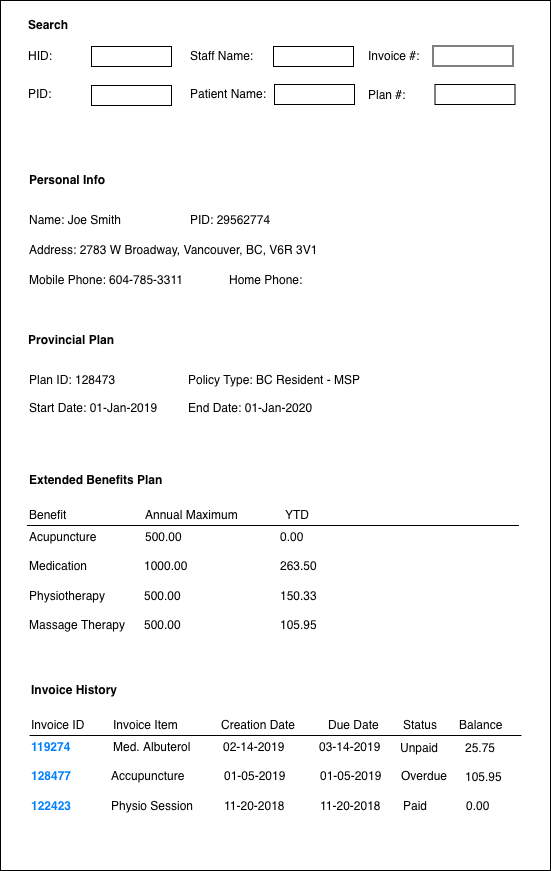

The diagram above was exported from draw.io. Its source (the exported page's mxGraphModel, read from the mxfile embedded in the PNG):
<mxGraphModel dx="790" dy="545" grid="1" gridSize="10" guides="1" tooltips="1" connect="1" arrows="1" fold="1" page="1" pageScale="1" pageWidth="826" pageHeight="1169" background="#ffffff" math="0" shadow="0">
  <root>
    <mxCell id="0" />
    <mxCell id="1" parent="0" />
    <mxCell id="2" value="" style="rounded=0;whiteSpace=wrap;html=1;fillColor=none;fontColor=#000000;" vertex="1" parent="1">
      <mxGeometry x="635" y="10" width="550" height="870" as="geometry" />
    </mxCell>
    <mxCell id="3" value="&lt;b&gt;Personal Info&lt;/b&gt;" style="text;html=1;resizable=0;points=[];autosize=1;align=left;verticalAlign=top;spacingTop=-4;" vertex="1" parent="1">
      <mxGeometry x="661.5" y="180" width="90" height="20" as="geometry" />
    </mxCell>
    <mxCell id="4" value="Name: Joe Smith" style="text;html=1;resizable=0;points=[];autosize=1;align=left;verticalAlign=top;spacingTop=-4;" vertex="1" parent="1">
      <mxGeometry x="661.5" y="220" width="110" height="20" as="geometry" />
    </mxCell>
    <mxCell id="5" value="Address: 2783 W Broadway, Vancouver, BC, V6R 3V1" style="text;html=1;resizable=0;points=[];autosize=1;align=left;verticalAlign=top;spacingTop=-4;" vertex="1" parent="1">
      <mxGeometry x="661.5" y="250" width="300" height="20" as="geometry" />
    </mxCell>
    <mxCell id="6" value="Mobile Phone: 604-785-3311" style="text;html=1;resizable=0;points=[];autosize=1;align=left;verticalAlign=top;spacingTop=-4;" vertex="1" parent="1">
      <mxGeometry x="661.5" y="280" width="170" height="20" as="geometry" />
    </mxCell>
    <mxCell id="7" value="Home Phone:&amp;nbsp;" style="text;html=1;resizable=0;points=[];autosize=1;align=left;verticalAlign=top;spacingTop=-4;" vertex="1" parent="1">
      <mxGeometry x="861.5" y="280" width="90" height="20" as="geometry" />
    </mxCell>
    <mxCell id="8" value="PID:&amp;nbsp;29562774" style="text;html=1;resizable=0;points=[];autosize=1;align=left;verticalAlign=top;spacingTop=-4;" vertex="1" parent="1">
      <mxGeometry x="823" y="220" width="100" height="20" as="geometry" />
    </mxCell>
    <mxCell id="9" value="Provincial Plan" style="text;html=1;resizable=0;points=[];autosize=1;align=left;verticalAlign=top;spacingTop=-4;fontStyle=1" vertex="1" parent="1">
      <mxGeometry x="660.5" y="340" width="90" height="20" as="geometry" />
    </mxCell>
    <mxCell id="10" value="Extended Benefits Plan" style="text;html=1;resizable=0;points=[];autosize=1;align=left;verticalAlign=top;spacingTop=-4;fontStyle=1" vertex="1" parent="1">
      <mxGeometry x="661.5" y="480" width="140" height="20" as="geometry" />
    </mxCell>
    <mxCell id="11" value="Annual Maximum" style="text;html=1;resizable=0;points=[];autosize=1;align=left;verticalAlign=top;spacingTop=-4;" vertex="1" parent="1">
      <mxGeometry x="778" y="515" width="110" height="20" as="geometry" />
    </mxCell>
    <mxCell id="12" value="" style="endArrow=none;html=1;" edge="1" parent="1">
      <mxGeometry width="50" height="50" relative="1" as="geometry">
        <mxPoint x="661.5" y="535" as="sourcePoint" />
        <mxPoint x="1153.5" y="535" as="targetPoint" />
      </mxGeometry>
    </mxCell>
    <mxCell id="13" value="0.00" style="text;html=1;resizable=0;points=[];autosize=1;align=left;verticalAlign=top;spacingTop=-4;" vertex="1" parent="1">
      <mxGeometry x="913" y="537" width="40" height="20" as="geometry" />
    </mxCell>
    <mxCell id="14" value="263.50" style="text;html=1;resizable=0;points=[];autosize=1;align=left;verticalAlign=top;spacingTop=-4;" vertex="1" parent="1">
      <mxGeometry x="913" y="566" width="50" height="20" as="geometry" />
    </mxCell>
    <mxCell id="15" value="Benefit" style="text;html=1;resizable=0;points=[];autosize=1;align=left;verticalAlign=top;spacingTop=-4;" vertex="1" parent="1">
      <mxGeometry x="661.5" y="515" width="50" height="20" as="geometry" />
    </mxCell>
    <mxCell id="16" value="500.00" style="text;html=1;resizable=0;points=[];autosize=1;align=left;verticalAlign=top;spacingTop=-4;fontColor=#000000;" vertex="1" parent="1">
      <mxGeometry x="778" y="537" width="50" height="20" as="geometry" />
    </mxCell>
    <mxCell id="17" value="Acupuncture" style="text;html=1;resizable=0;points=[];autosize=1;align=left;verticalAlign=top;spacingTop=-4;fontColor=#000000;" vertex="1" parent="1">
      <mxGeometry x="661.5" y="537" width="80" height="20" as="geometry" />
    </mxCell>
    <mxCell id="18" value="Medication" style="text;html=1;resizable=0;points=[];autosize=1;align=left;verticalAlign=top;spacingTop=-4;fontColor=#000000;" vertex="1" parent="1">
      <mxGeometry x="661.5" y="566" width="70" height="20" as="geometry" />
    </mxCell>
    <mxCell id="19" value="1000.00" style="text;html=1;resizable=0;points=[];autosize=1;align=left;verticalAlign=top;spacingTop=-4;fontColor=#000000;" vertex="1" parent="1">
      <mxGeometry x="776.5" y="566" width="60" height="20" as="geometry" />
    </mxCell>
    <mxCell id="20" value="Plan ID:&amp;nbsp;128473&lt;br&gt;&lt;br&gt;Start Date: 01-Jan-2019&lt;br&gt;" style="text;html=1;resizable=0;points=[];autosize=1;align=left;verticalAlign=top;spacingTop=-4;" vertex="1" parent="1">
      <mxGeometry x="661.5" y="380" width="140" height="40" as="geometry" />
    </mxCell>
    <mxCell id="21" value="Policy Type: BC Resident - MSP&lt;br&gt;&lt;br&gt;End Date: 01-Jan-2020&lt;br&gt;" style="text;html=1;resizable=0;points=[];autosize=1;align=left;verticalAlign=top;spacingTop=-4;" vertex="1" parent="1">
      <mxGeometry x="821" y="380" width="190" height="40" as="geometry" />
    </mxCell>
    <mxCell id="22" value="YTD" style="text;html=1;resizable=0;points=[];autosize=1;align=left;verticalAlign=top;spacingTop=-4;" vertex="1" parent="1">
      <mxGeometry x="917.5" y="515" width="40" height="20" as="geometry" />
    </mxCell>
    <mxCell id="23" value="150.33" style="text;html=1;resizable=0;points=[];autosize=1;align=left;verticalAlign=top;spacingTop=-4;" vertex="1" parent="1">
      <mxGeometry x="913" y="596" width="50" height="20" as="geometry" />
    </mxCell>
    <mxCell id="24" value="Physiotherapy" style="text;html=1;resizable=0;points=[];autosize=1;align=left;verticalAlign=top;spacingTop=-4;fontColor=#000000;" vertex="1" parent="1">
      <mxGeometry x="661.5" y="596" width="90" height="20" as="geometry" />
    </mxCell>
    <mxCell id="25" value="500.00" style="text;html=1;resizable=0;points=[];autosize=1;align=left;verticalAlign=top;spacingTop=-4;fontColor=#000000;" vertex="1" parent="1">
      <mxGeometry x="776.5" y="596" width="50" height="20" as="geometry" />
    </mxCell>
    <mxCell id="26" value="105.95" style="text;html=1;resizable=0;points=[];autosize=1;align=left;verticalAlign=top;spacingTop=-4;" vertex="1" parent="1">
      <mxGeometry x="913" y="625" width="50" height="20" as="geometry" />
    </mxCell>
    <mxCell id="27" value="Massage Therapy" style="text;html=1;resizable=0;points=[];autosize=1;align=left;verticalAlign=top;spacingTop=-4;fontColor=#000000;" vertex="1" parent="1">
      <mxGeometry x="661.5" y="625" width="110" height="20" as="geometry" />
    </mxCell>
    <mxCell id="28" value="500.00" style="text;html=1;resizable=0;points=[];autosize=1;align=left;verticalAlign=top;spacingTop=-4;fontColor=#000000;" vertex="1" parent="1">
      <mxGeometry x="776.5" y="625" width="50" height="20" as="geometry" />
    </mxCell>
    <mxCell id="29" value="Invoice History" style="text;html=1;resizable=0;points=[];autosize=1;align=left;verticalAlign=top;spacingTop=-4;fontStyle=1" vertex="1" parent="1">
      <mxGeometry x="664" y="690" width="90" height="20" as="geometry" />
    </mxCell>
    <mxCell id="30" value="Invoice Item" style="text;html=1;resizable=0;points=[];autosize=1;align=left;verticalAlign=top;spacingTop=-4;" vertex="1" parent="1">
      <mxGeometry x="745.5" y="725" width="80" height="20" as="geometry" />
    </mxCell>
    <mxCell id="31" value="" style="endArrow=none;html=1;" edge="1" parent="1">
      <mxGeometry width="50" height="50" relative="1" as="geometry">
        <mxPoint x="664" y="745" as="sourcePoint" />
        <mxPoint x="1156" y="745" as="targetPoint" />
      </mxGeometry>
    </mxCell>
    <mxCell id="32" value="02-14-2019" style="text;html=1;resizable=0;points=[];autosize=1;align=left;verticalAlign=top;spacingTop=-4;" vertex="1" parent="1">
      <mxGeometry x="855.5" y="747" width="80" height="20" as="geometry" />
    </mxCell>
    <mxCell id="33" value="01-05-2019" style="text;html=1;resizable=0;points=[];autosize=1;align=left;verticalAlign=top;spacingTop=-4;" vertex="1" parent="1">
      <mxGeometry x="856.5" y="776" width="80" height="20" as="geometry" />
    </mxCell>
    <mxCell id="34" value="Invoice ID" style="text;html=1;resizable=0;points=[];autosize=1;align=left;verticalAlign=top;spacingTop=-4;" vertex="1" parent="1">
      <mxGeometry x="664" y="725" width="70" height="20" as="geometry" />
    </mxCell>
    <mxCell id="35" value="Med. Albuterol" style="text;html=1;resizable=0;points=[];autosize=1;align=left;verticalAlign=top;spacingTop=-4;fontColor=#000000;" vertex="1" parent="1">
      <mxGeometry x="745.5" y="747" width="90" height="20" as="geometry" />
    </mxCell>
    <mxCell id="36" value="119274" style="text;html=1;resizable=0;points=[];autosize=1;align=left;verticalAlign=top;spacingTop=-4;fontColor=#007FFF;fontStyle=1" vertex="1" parent="1">
      <mxGeometry x="664" y="747" width="50" height="20" as="geometry" />
    </mxCell>
    <mxCell id="37" value="128477" style="text;html=1;resizable=0;points=[];autosize=1;align=left;verticalAlign=top;spacingTop=-4;fontColor=#007FFF;fontStyle=1" vertex="1" parent="1">
      <mxGeometry x="664" y="776" width="60" height="20" as="geometry" />
    </mxCell>
    <mxCell id="38" value="Accupuncture" style="text;html=1;resizable=0;points=[];autosize=1;align=left;verticalAlign=top;spacingTop=-4;fontColor=#000000;" vertex="1" parent="1">
      <mxGeometry x="744" y="776" width="90" height="20" as="geometry" />
    </mxCell>
    <mxCell id="39" value="Creation Date" style="text;html=1;resizable=0;points=[];autosize=1;align=left;verticalAlign=top;spacingTop=-4;" vertex="1" parent="1">
      <mxGeometry x="854" y="725" width="90" height="20" as="geometry" />
    </mxCell>
    <mxCell id="40" value="11-20-2018" style="text;html=1;resizable=0;points=[];autosize=1;align=left;verticalAlign=top;spacingTop=-4;" vertex="1" parent="1">
      <mxGeometry x="856.5" y="806" width="80" height="20" as="geometry" />
    </mxCell>
    <mxCell id="41" value="122423" style="text;html=1;resizable=0;points=[];autosize=1;align=left;verticalAlign=top;spacingTop=-4;fontColor=#007FFF;fontStyle=1" vertex="1" parent="1">
      <mxGeometry x="664" y="806" width="60" height="20" as="geometry" />
    </mxCell>
    <mxCell id="42" value="Physio Session" style="text;html=1;resizable=0;points=[];autosize=1;align=left;verticalAlign=top;spacingTop=-4;fontColor=#000000;" vertex="1" parent="1">
      <mxGeometry x="744" y="806" width="100" height="20" as="geometry" />
    </mxCell>
    <mxCell id="43" value="Due Date" style="text;html=1;resizable=0;points=[];autosize=1;align=left;verticalAlign=top;spacingTop=-4;" vertex="1" parent="1">
      <mxGeometry x="961" y="725" width="70" height="20" as="geometry" />
    </mxCell>
    <mxCell id="44" value="Status" style="text;html=1;resizable=0;points=[];autosize=1;align=left;verticalAlign=top;spacingTop=-4;" vertex="1" parent="1">
      <mxGeometry x="1035.5" y="725" width="50" height="20" as="geometry" />
    </mxCell>
    <mxCell id="45" value="Balance" style="text;html=1;resizable=0;points=[];autosize=1;align=left;verticalAlign=top;spacingTop=-4;" vertex="1" parent="1">
      <mxGeometry x="1092" y="725" width="60" height="20" as="geometry" />
    </mxCell>
    <mxCell id="46" value="03-14-2019" style="text;html=1;resizable=0;points=[];autosize=1;align=left;verticalAlign=top;spacingTop=-4;" vertex="1" parent="1">
      <mxGeometry x="952" y="747" width="80" height="20" as="geometry" />
    </mxCell>
    <mxCell id="47" value="01-05-2019" style="text;html=1;resizable=0;points=[];autosize=1;align=left;verticalAlign=top;spacingTop=-4;" vertex="1" parent="1">
      <mxGeometry x="953" y="776" width="80" height="20" as="geometry" />
    </mxCell>
    <mxCell id="48" value="11-20-2018" style="text;html=1;resizable=0;points=[];autosize=1;align=left;verticalAlign=top;spacingTop=-4;" vertex="1" parent="1">
      <mxGeometry x="953" y="806" width="80" height="20" as="geometry" />
    </mxCell>
    <mxCell id="49" value="Unpaid" style="text;html=1;resizable=0;points=[];autosize=1;align=left;verticalAlign=top;spacingTop=-4;" vertex="1" parent="1">
      <mxGeometry x="1033" y="748" width="50" height="20" as="geometry" />
    </mxCell>
    <mxCell id="50" value="Overdue" style="text;html=1;resizable=0;points=[];autosize=1;align=left;verticalAlign=top;spacingTop=-4;" vertex="1" parent="1">
      <mxGeometry x="1033.5" y="776" width="60" height="20" as="geometry" />
    </mxCell>
    <mxCell id="51" value="Paid" style="text;html=1;resizable=0;points=[];autosize=1;align=left;verticalAlign=top;spacingTop=-4;" vertex="1" parent="1">
      <mxGeometry x="1035.5" y="806" width="40" height="20" as="geometry" />
    </mxCell>
    <mxCell id="52" value="0.00" style="text;html=1;resizable=0;points=[];autosize=1;align=left;verticalAlign=top;spacingTop=-4;" vertex="1" parent="1">
      <mxGeometry x="1099" y="806" width="40" height="20" as="geometry" />
    </mxCell>
    <mxCell id="53" value="105.95" style="text;html=1;resizable=0;points=[];autosize=1;align=left;verticalAlign=top;spacingTop=-4;" vertex="1" parent="1">
      <mxGeometry x="1098" y="777" width="50" height="20" as="geometry" />
    </mxCell>
    <mxCell id="54" value="25.75" style="text;html=1;resizable=0;points=[];autosize=1;align=left;verticalAlign=top;spacingTop=-4;" vertex="1" parent="1">
      <mxGeometry x="1098" y="748" width="50" height="20" as="geometry" />
    </mxCell>
    <mxCell id="55" value="PID:" style="text;html=1;resizable=0;points=[];autosize=1;align=left;verticalAlign=top;spacingTop=-4;" vertex="1" parent="1">
      <mxGeometry x="660.5" y="94" width="40" height="20" as="geometry" />
    </mxCell>
    <mxCell id="56" value="Patient Name:" style="text;html=1;resizable=0;points=[];autosize=1;align=left;verticalAlign=top;spacingTop=-4;" vertex="1" parent="1">
      <mxGeometry x="822.5" y="94" width="90" height="20" as="geometry" />
    </mxCell>
    <mxCell id="57" value="" style="rounded=0;whiteSpace=wrap;html=1;fillColor=none;" vertex="1" parent="1">
      <mxGeometry x="726" y="95" width="80" height="20" as="geometry" />
    </mxCell>
    <mxCell id="58" value="" style="rounded=0;whiteSpace=wrap;html=1;fillColor=none;" vertex="1" parent="1">
      <mxGeometry x="909" y="94" width="80" height="20" as="geometry" />
    </mxCell>
    <mxCell id="59" value="HID:" style="text;html=1;resizable=0;points=[];autosize=1;align=left;verticalAlign=top;spacingTop=-4;fontColor=#000000;" vertex="1" parent="1">
      <mxGeometry x="660.5" y="56" width="40" height="20" as="geometry" />
    </mxCell>
    <mxCell id="60" value="Invoice #:" style="text;html=1;resizable=0;points=[];autosize=1;align=left;verticalAlign=top;spacingTop=-4;fontColor=#000000;" vertex="1" parent="1">
      <mxGeometry x="1000.5" y="55.5" width="70" height="20" as="geometry" />
    </mxCell>
    <mxCell id="61" value="Staff Name:" style="text;html=1;resizable=0;points=[];autosize=1;align=left;verticalAlign=top;spacingTop=-4;fontColor=#000000;" vertex="1" parent="1">
      <mxGeometry x="822.5" y="56" width="80" height="20" as="geometry" />
    </mxCell>
    <mxCell id="62" value="" style="rounded=0;whiteSpace=wrap;html=1;fillColor=none;" vertex="1" parent="1">
      <mxGeometry x="908" y="56" width="80" height="20" as="geometry" />
    </mxCell>
    <mxCell id="63" value="" style="rounded=0;whiteSpace=wrap;html=1;fillColor=none;" vertex="1" parent="1">
      <mxGeometry x="726" y="56" width="80" height="20" as="geometry" />
    </mxCell>
    <mxCell id="64" value="" style="rounded=0;whiteSpace=wrap;html=1;fillColor=none;" vertex="1" parent="1">
      <mxGeometry x="1069.5" y="94" width="80" height="20" as="geometry" />
    </mxCell>
    <mxCell id="65" value="&lt;b&gt;Search&lt;/b&gt;" style="text;html=1;resizable=0;points=[];autosize=1;align=left;verticalAlign=top;spacingTop=-4;fontColor=#000000;" vertex="1" parent="1">
      <mxGeometry x="660.5" y="25" width="60" height="20" as="geometry" />
    </mxCell>
    <mxCell id="66" value="Plan #:" style="text;html=1;resizable=0;points=[];autosize=1;align=left;verticalAlign=top;spacingTop=-4;fontColor=#000000;" vertex="1" parent="1">
      <mxGeometry x="1000.5" y="95" width="50" height="20" as="geometry" />
    </mxCell>
    <mxCell id="67" value="" style="rounded=0;whiteSpace=wrap;html=1;fillColor=none;" vertex="1" parent="1">
      <mxGeometry x="1067.5" y="55.5" width="80" height="20" as="geometry" />
    </mxCell>
  </root>
</mxGraphModel>